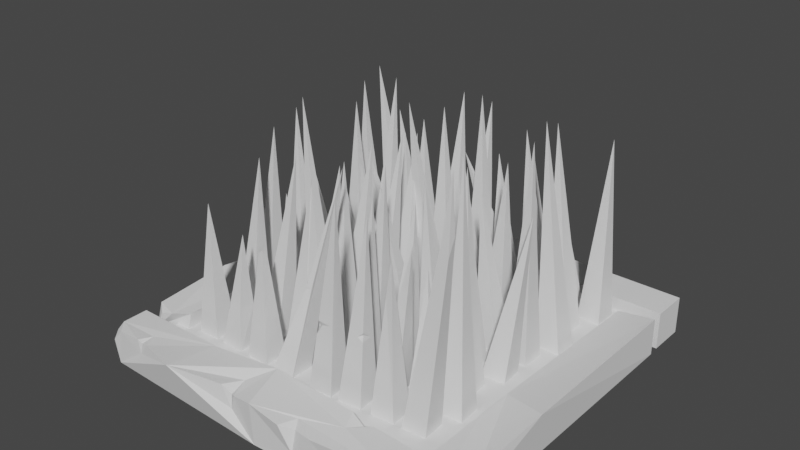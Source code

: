 # Source: BOLCE.blend  (saved by Blender 2.80.75; exported with 4.5.12 LTS)
import bpy
from mathutils import Matrix  # noqa: F401  (used for matrix-valued properties, if any)

bpy.ops.wm.read_factory_settings(use_empty=True)
scene = bpy.context.scene
scene.name = 'Scene'

# ---- collections
col_collection = bpy.data.collections.new('Collection'); scene.collection.children.link(col_collection)
col_collection_2 = bpy.data.collections.new('Collection 2'); scene.collection.children.link(col_collection_2)

# ---- world
world_world = bpy.data.worlds.new('World'); scene.world = world_world
world_world.use_nodes = True; world_world.node_tree.nodes.clear()
_N = world_world.node_tree.nodes; _L = world_world.node_tree.links
n0 = _N.new('ShaderNodeOutputWorld'); n0.name = 'World Output'; n0.location = (300, 300)
n1 = _N.new('ShaderNodeBackground'); n1.name = 'Background'; n1.location = (10, 300)
n1.inputs[0].default_value = (0.05088, 0.05088, 0.05088, 1.0)
_L.new(n1.outputs[0], n0.inputs[0])
n0.is_active_output = True
world_world.color = (0.05088, 0.05088, 0.05088)
world_world.use_sun_shadow = False
world_world.sun_shadow_jitter_overblur = 0.0

# ---- meshes
me_cube_001 = bpy.data.meshes.new('Cube.001')
me_cube_001.from_pydata([(-1.196, -1.0, -1.0), (-1.955, -1.164, 16.1), (-1.196, 1.0, -1.0), (0.8041, -1.0, -1.0), (0.8041, 1.0, -1.0), (-3.804, -1.0, -1.0), (-3.057, -0.2409, 13.08), (-3.804, 1.0, -1.0), (-1.804, -1.0, -1.0), (-1.804, 1.0, -1.0), (-2.301, -3.805, -1.0), (-1.913, -0.2001, 13.35), (-2.301, -1.805, -1.0), (-0.3011, -3.805, -1.0), (-0.3011, -1.805, -1.0), (-4.909, -3.805, -1.0), (-4.908, -3.421, 11.11), (-4.909, -1.805, -1.0), (-2.909, -3.805, -1.0), (-2.909, -1.805, -1.0), (-6.649, -1.0, -1.0), (-5.172, 1.197, 16.65), (-6.649, 1.0, -1.0), (-4.649, -1.0, -1.0), (-4.649, 1.0, -1.0), (-9.256, -1.0, -1.0), (-7.654, -0.7375, 14.68), (-9.256, 1.0, -1.0), (-7.256, -1.0, -1.0), (-7.256, 1.0, -1.0), (-7.754, -3.805, -1.0), (-6.342, -3.782, 9.519), (-7.754, -1.805, -1.0), (-5.754, -3.805, -1.0), (-5.754, -1.805, -1.0), (-10.36, -3.805, -1.0), (-10.21, -3.71, 10.94), (-10.36, -1.805, -1.0), (-8.362, -3.805, -1.0), (-8.362, -1.805, -1.0), (-1.196, 4.632, -1.0), (-0.7549, 7.969, 13.81), (-1.196, 6.632, -1.0), (0.8041, 4.632, -1.0), (0.8041, 6.632, -1.0), (-3.804, 4.632, -1.0), (-2.844, 6.991, 14.42), (-3.804, 6.632, -1.0), (-1.804, 4.632, -1.0), (-1.804, 6.632, -1.0), (-2.301, 1.827, -1.0), (-2.073, 3.353, 14.4), (-2.301, 3.827, -1.0), (-0.3011, 1.827, -1.0), (-0.3011, 3.827, -1.0), (-4.909, 1.827, -1.0), (-7.105, 3.929, 12.76), (-4.909, 3.827, -1.0), (-2.909, 1.827, -1.0), (-2.909, 3.827, -1.0), (-6.649, 4.632, -1.0), (-6.009, 5.745, 11.62), (-6.649, 6.632, -1.0), (-4.649, 4.632, -1.0), (-4.649, 6.632, -1.0), (-9.256, 4.632, -1.0), (-11.57, 6.582, 14.83), (-9.256, 6.632, -1.0), (-7.256, 4.632, -1.0), (-7.256, 6.632, -1.0), (-7.754, 1.827, -1.0), (-8.331, 1.337, 9.606), (-7.754, 3.827, -1.0), (-5.754, 1.827, -1.0), (-5.754, 3.827, -1.0), (-10.36, 1.827, -1.0), (-9.106, 1.883, 15.36), (-10.36, 3.827, -1.0), (-8.362, 1.827, -1.0), (-8.362, 3.827, -1.0), (3.124, 4.22, -1.0), (1.943, 2.782, 16.48), (3.101, 2.22, -1.0), (1.124, 4.242, -1.0), (1.101, 2.242, -1.0), (5.731, 4.19, -1.0), (3.248, 3.428, 11.87), (5.709, 2.191, -1.0), (3.731, 4.213, -1.0), (3.709, 2.213, -1.0), (4.26, 7.012, -1.0), (0.4492, 2.848, 11.4), (4.238, 5.012, -1.0), (2.26, 7.034, -1.0), (2.238, 5.034, -1.0), (6.868, 6.983, -1.0), (4.465, 6.623, 10.63), (6.845, 4.983, -1.0), (4.868, 7.005, -1.0), (4.845, 5.005, -1.0), (8.576, 4.159, -1.0), (5.995, 2.894, 14.71), (8.554, 2.159, -1.0), (6.576, 4.181, -1.0), (6.554, 2.181, -1.0), (11.18, 4.13, -1.0), (8.157, 3.652, 15.57), (11.16, 2.13, -1.0), (9.184, 4.152, -1.0), (9.161, 2.152, -1.0), (9.713, 6.951, -1.0), (6.546, 6.982, 9.519), (9.69, 4.951, -1.0), (7.713, 6.974, -1.0), (7.69, 4.974, -1.0), (12.32, 6.922, -1.0), (11.89, 5.41, 14.69), (12.3, 4.922, -1.0), (10.32, 6.944, -1.0), (10.3, 4.945, -1.0), (3.061, -1.412, -1.0), (2.779, -5.208, 12.6), (3.038, -3.412, -1.0), (1.061, -1.39, -1.0), (1.039, -3.39, -1.0), (5.668, -1.441, -1.0), (4.359, -3.191, 12.95), (5.646, -3.441, -1.0), (3.668, -1.419, -1.0), (3.646, -3.419, -1.0), (4.197, 1.38, -1.0), (2.541, -0.3081, 12.84), (4.175, -0.6197, -1.0), (2.197, 1.402, -1.0), (2.175, -0.5974, -1.0), (6.805, 1.351, -1.0), (6.909, -0.7776, 13.54), (6.782, -0.6488, -1.0), (4.805, 1.373, -1.0), (4.783, -0.6265, -1.0), (8.513, -1.473, -1.0), (5.979, -2.595, 11.72), (8.491, -3.473, -1.0), (6.513, -1.451, -1.0), (6.491, -3.451, -1.0), (11.12, -1.502, -1.0), (11.03, -3.941, 17.3), (11.1, -3.502, -1.0), (9.121, -1.48, -1.0), (9.099, -3.48, -1.0), (9.65, 1.319, -1.0), (7.675, 1.452, 10.37), (9.627, -0.6805, -1.0), (7.65, 1.342, -1.0), (7.628, -0.6582, -1.0), (12.26, 1.29, -1.0), (8.885, 0.9071, 16.74), (12.23, -0.7096, -1.0), (10.26, 1.313, -1.0), (10.24, -0.6873, -1.0), (-1.91, -12.77, -1.0), (-3.017, -11.3, 19.22), (-1.888, -10.77, -1.0), (0.08968, -12.79, -1.0), (0.112, -10.8, -1.0), (-4.518, -12.74, -1.0), (-2.05, -11.77, 13.51), (-4.495, -10.74, -1.0), (-2.518, -12.77, -1.0), (-2.496, -10.77, -1.0), (-3.047, -15.57, -1.0), (0.4311, -11.18, 14.88), (-3.024, -13.57, -1.0), (-1.047, -15.59, -1.0), (-1.024, -13.59, -1.0), (-5.654, -15.54, -1.0), (-7.423, -15.5, 2.609), (-5.632, -13.54, -1.0), (-3.654, -15.56, -1.0), (-3.632, -13.56, -1.0), (-7.363, -12.71, -1.0), (-3.84, -11.36, 14.74), (-7.34, -10.71, -1.0), (-5.363, -12.73, -1.0), (-5.341, -10.73, -1.0), (-9.97, -12.68, -1.0), (-6.308, -12.59, 14.23), (-9.948, -10.68, -1.0), (-7.97, -12.71, -1.0), (-7.948, -10.71, -1.0), (-8.499, -15.5, -1.0), (-5.363, -15.48, 9.519), (-8.477, -13.5, -1.0), (-6.499, -15.53, -1.0), (-6.477, -13.53, -1.0), (-11.11, -15.48, -1.0), (-8.944, -15.39, 10.83), (-11.08, -13.48, -1.0), (-9.107, -15.5, -1.0), (-9.085, -13.5, -1.0), (-1.847, -7.141, -1.0), (-0.6571, -3.465, 14.86), (-1.825, -5.141, -1.0), (0.1525, -7.163, -1.0), (0.1748, -5.163, -1.0), (-4.455, -7.112, -1.0), (-2.153, -5.181, 14.15), (-4.433, -5.112, -1.0), (-2.455, -7.134, -1.0), (-2.433, -5.134, -1.0), (-2.984, -9.933, -1.0), (-1.857, -8.569, 13.81), (-2.962, -7.933, -1.0), (-0.984, -9.956, -1.0), (-0.9617, -7.956, -1.0), (-5.591, -9.904, -1.0), (-6.16, -7.696, 12.92), (-5.569, -7.904, -1.0), (-3.591, -9.927, -1.0), (-3.569, -7.927, -1.0), (-7.3, -7.08, -1.0), (-4.797, -5.903, 11.72), (-7.278, -5.08, -1.0), (-5.3, -7.102, -1.0), (-5.278, -5.102, -1.0), (-9.907, -7.051, -1.0), (-10.05, -5.017, 14.86), (-9.885, -5.051, -1.0), (-7.908, -7.073, -1.0), (-7.885, -5.073, -1.0), (-8.436, -9.873, -1.0), (-6.492, -9.95, 10.37), (-8.414, -7.873, -1.0), (-6.437, -9.895, -1.0), (-6.414, -7.895, -1.0), (-11.04, -9.843, -1.0), (-7.64, -9.743, 15.37), (-11.02, -7.844, -1.0), (-9.044, -9.866, -1.0), (-9.022, -7.866, -1.0), (2.122, -7.832, -1.0), (3.035, -9.736, 15.35), (2.274, -9.826, -1.0), (0.1281, -7.984, -1.0), (0.2802, -9.978, -1.0), (4.722, -7.633, -1.0), (4.397, -8.167, 12.53), (4.875, -9.627, -1.0), (2.728, -7.785, -1.0), (2.88, -9.78, -1.0), (3.011, -4.951, -1.0), (1.562, -8.589, 12.95), (3.163, -6.945, -1.0), (1.017, -5.103, -1.0), (1.169, -7.097, -1.0), (5.611, -4.752, -1.0), (6.372, -4.951, 10.99), (5.763, -6.747, -1.0), (3.617, -4.904, -1.0), (3.769, -6.899, -1.0), (7.559, -7.417, -1.0), (5.767, -8.885, 14.71), (7.711, -9.411, -1.0), (5.565, -7.569, -1.0), (5.717, -9.563, -1.0), (10.16, -7.219, -1.0), (8.34, -7.66, 15.98), (10.31, -9.213, -1.0), (8.165, -7.371, -1.0), (8.317, -9.365, -1.0), (8.448, -4.536, -1.0), (7.092, -4.974, 8.891), (8.6, -6.53, -1.0), (6.454, -4.688, -1.0), (6.606, -6.682, -1.0), (11.05, -4.338, -1.0), (12.02, -5.055, 12.53), (11.2, -6.332, -1.0), (9.054, -4.49, -1.0), (9.206, -6.484, -1.0), (2.551, -13.45, -1.0), (3.91, -15.64, 15.51), (2.703, -15.44, -1.0), (0.5564, -13.6, -1.0), (0.7085, -15.59, -1.0), (5.151, -13.25, -1.0), (5.53, -14.48, 14.2), (5.303, -15.24, -1.0), (3.157, -13.4, -1.0), (3.309, -15.4, -1.0), (3.439, -10.57, -1.0), (3.529, -11.65, 13.81), (3.591, -12.56, -1.0), (1.445, -10.72, -1.0), (1.597, -12.71, -1.0), (6.039, -10.37, -1.0), (8.074, -13.01, 12.18), (6.192, -12.36, -1.0), (4.045, -10.52, -1.0), (4.197, -12.51, -1.0), (7.988, -13.03, -1.0), (8.14, -15.03, -1.0), (5.993, -13.18, -1.0), (6.146, -15.18, -1.0), (10.59, -12.83, -1.0), (12.17, -14.32, 19.25), (10.74, -14.83, -1.0), (8.594, -12.99, -1.0), (8.746, -14.98, -1.0), (8.876, -10.15, -1.0), (7.499, -10.65, 9.314), (9.029, -12.15, -1.0), (6.882, -10.3, -1.0), (7.034, -12.3, -1.0), (11.48, -9.954, -1.0), (9.79, -10.05, 17.8), (11.63, -11.95, -1.0), (9.482, -10.11, -1.0), (9.634, -12.1, -1.0), (1.717, -15.61, 4.202), (2.128, -15.44, 4.993), (1.947, -15.61, 5.385), (2.954, -15.53, 5.262), (1.879, -15.0, 5.274), (1.812, -15.25, 4.834), (5.388, -14.96, 4.671), (5.299, -14.79, 5.157), (5.399, -14.92, 5.409), (4.926, -14.98, 4.966), (5.319, -14.04, 4.709), (-1.539, -13.4, 5.317), (-1.435, -13.28, 5.611), (-1.42, -13.25, 5.864), (-1.531, -12.94, 5.333), (-0.9263, -13.31, 5.681), (-4.027, -15.3, 8.364), (-3.602, -14.93, 8.651), (-4.019, -14.89, 8.385), (-3.606, -15.3, 8.758), (-7.301, -15.5, 2.671), (-7.22, -15.49, 3.289), (-6.121, -14.15, 2.359), (-6.055, -14.27, 2.987), (-7.413, -14.18, 2.595), (-7.255, -14.28, 3.128), (-8.82, -12.66, 3.784), (-6.22, -15.46, 3.116), (-8.886, -11.94, 3.476), (6.456, -14.0, 7.021), (6.925, -14.03, 9.079), (7.443, -14.37, 11.78), (7.075, -14.48, 8.753), (11.55, -14.48, 14.45), (12.08, -14.47, 13.24), (11.75, -14.03, 14.81), (12.17, -13.98, 14.63), (12.08, -14.47, 13.31)], [], [(3, 4, 1), (1, 0, 3), (2, 4, 3, 0), (2, 1, 4), (0, 1, 2), (8, 9, 6), (6, 5, 8), (7, 9, 8, 5), (7, 6, 9), (5, 6, 7), (13, 14, 11), (11, 10, 13), (12, 14, 13, 10), (12, 11, 14), (10, 11, 12), (18, 19, 16), (16, 15, 18), (17, 19, 18, 15), (17, 16, 19), (15, 16, 17), (23, 24, 21), (21, 20, 23), (22, 24, 23, 20), (22, 21, 24), (20, 21, 22), (28, 29, 26), (26, 25, 28), (27, 29, 28, 25), (27, 26, 29), (25, 26, 27), (33, 34, 31), (31, 30, 33), (32, 34, 33, 30), (32, 31, 34), (30, 31, 32), (38, 39, 36), (36, 35, 38), (37, 39, 38, 35), (37, 36, 39), (35, 36, 37), (43, 44, 41), (41, 40, 43), (42, 44, 43, 40), (42, 41, 44), (40, 41, 42), (48, 49, 46), (46, 45, 48), (47, 49, 48, 45), (47, 46, 49), (45, 46, 47), (53, 54, 51), (51, 50, 53), (52, 54, 53, 50), (52, 51, 54), (50, 51, 52), (58, 59, 56), (56, 55, 58), (57, 59, 58, 55), (57, 56, 59), (55, 56, 57), (63, 64, 61), (61, 60, 63), (62, 64, 63, 60), (62, 61, 64), (60, 61, 62), (68, 69, 66), (66, 65, 68), (67, 69, 68, 65), (67, 66, 69), (65, 66, 67), (73, 74, 71), (71, 70, 73), (72, 74, 73, 70), (72, 71, 74), (70, 71, 72), (78, 79, 76), (76, 75, 78), (77, 79, 78, 75), (77, 76, 79), (75, 76, 77), (83, 84, 81), (81, 80, 83), (82, 84, 83, 80), (82, 81, 84), (80, 81, 82), (88, 89, 86), (86, 85, 88), (87, 89, 88, 85), (87, 86, 89), (85, 86, 87), (93, 94, 91), (91, 90, 93), (92, 94, 93, 90), (92, 91, 94), (90, 91, 92), (98, 99, 96), (96, 95, 98), (97, 99, 98, 95), (97, 96, 99), (95, 96, 97), (103, 104, 101), (101, 100, 103), (102, 104, 103, 100), (102, 101, 104), (100, 101, 102), (108, 109, 106), (106, 105, 108), (107, 109, 108, 105), (107, 106, 109), (105, 106, 107), (113, 114, 111), (111, 110, 113), (112, 114, 113, 110), (112, 111, 114), (110, 111, 112), (118, 119, 116), (116, 115, 118), (117, 119, 118, 115), (117, 116, 119), (115, 116, 117), (123, 124, 121), (121, 120, 123), (122, 124, 123, 120), (122, 121, 124), (120, 121, 122), (128, 129, 126), (126, 125, 128), (127, 129, 128, 125), (127, 126, 129), (125, 126, 127), (133, 134, 131), (131, 130, 133), (132, 134, 133, 130), (132, 131, 134), (130, 131, 132), (138, 139, 136), (136, 135, 138), (137, 139, 138, 135), (137, 136, 139), (135, 136, 137), (143, 144, 141), (141, 140, 143), (142, 144, 143, 140), (142, 141, 144), (140, 141, 142), (148, 149, 146), (146, 145, 148), (147, 149, 148, 145), (147, 146, 149), (145, 146, 147), (153, 154, 151), (151, 150, 153), (152, 154, 153, 150), (152, 151, 154), (150, 151, 152), (158, 159, 156), (156, 155, 158), (157, 159, 158, 155), (157, 156, 159), (155, 156, 157), (163, 164, 161), (161, 160, 163), (162, 164, 163, 160), (162, 161, 164), (160, 161, 162), (168, 169, 166), (166, 165, 168), (167, 169, 168, 165), (167, 166, 169), (165, 166, 167), (173, 174, 171), (171, 332, 334, 330, 170, 173), (172, 174, 173, 170), (172, 171, 174), (170, 330, 333, 332, 171, 172), (178, 179, 336, 338), (336, 337, 335, 338), (177, 179, 178, 175), (177, 337, 336, 179), (175, 335, 337, 177), (183, 184, 181), (181, 180, 183), (182, 184, 183, 180), (182, 181, 184), (180, 181, 182), (188, 189, 186), (186, 345, 185, 188), (187, 189, 188, 185), (187, 186, 189), (185, 345, 347, 187), (191, 340, 346), (192, 194, 193, 190), (192, 343, 341, 194), (190, 176, 339, 343, 192), (198, 199, 196), (196, 195, 198), (197, 199, 198, 195), (197, 196, 199), (195, 196, 197), (203, 204, 201), (201, 200, 203), (202, 204, 203, 200), (202, 201, 204), (200, 201, 202), (208, 209, 206), (206, 205, 208), (207, 209, 208, 205), (207, 206, 209), (205, 206, 207), (213, 214, 211), (211, 210, 213), (212, 214, 213, 210), (212, 211, 214), (210, 211, 212), (218, 219, 216), (216, 215, 218), (217, 219, 218, 215), (217, 216, 219), (215, 216, 217), (223, 224, 221), (221, 220, 223), (222, 224, 223, 220), (222, 221, 224), (220, 221, 222), (228, 229, 226), (226, 225, 228), (227, 229, 228, 225), (227, 226, 229), (225, 226, 227), (233, 234, 231), (231, 230, 233), (232, 234, 233, 230), (232, 231, 234), (230, 231, 232), (238, 239, 236), (236, 235, 238), (237, 239, 238, 235), (237, 236, 239), (235, 236, 237), (243, 244, 241), (241, 240, 243), (242, 244, 243, 240), (242, 241, 244), (240, 241, 242), (248, 249, 246), (246, 245, 248), (247, 249, 248, 245), (247, 246, 249), (245, 246, 247), (253, 254, 251), (251, 250, 253), (252, 254, 253, 250), (252, 251, 254), (250, 251, 252), (258, 259, 256), (256, 255, 258), (257, 259, 258, 255), (257, 256, 259), (255, 256, 257), (263, 264, 261), (261, 260, 263), (262, 264, 263, 260), (262, 261, 264), (260, 261, 262), (268, 269, 266), (266, 265, 268), (267, 269, 268, 265), (267, 266, 269), (265, 266, 267), (273, 274, 271), (271, 270, 273), (272, 274, 273, 270), (272, 271, 274), (270, 271, 272), (278, 279, 276), (276, 275, 278), (277, 279, 278, 275), (277, 276, 279), (275, 276, 277), (283, 284, 319, 324, 323, 321, 281), (281, 280, 283), (282, 284, 283, 280), (282, 281, 321, 322, 319, 284), (280, 281, 282), (288, 289, 286), (286, 285, 288), (287, 289, 288, 285), (287, 325, 328, 327, 286, 289), (285, 286, 327, 329, 325, 287), (293, 294, 291), (291, 290, 293), (292, 294, 293, 290), (292, 291, 294), (290, 291, 292), (298, 299, 296), (296, 295, 298), (297, 299, 298, 295), (297, 296, 299), (295, 296, 297), (302, 303, 351, 348), (349, 351, 350), (301, 303, 302, 300), (301, 350, 351, 303), (300, 349, 350, 301), (307, 308, 352, 354), (305, 355, 354), (306, 308, 307, 304), (306, 353, 352, 308), (304, 355, 356, 353, 306), (312, 313, 310), (310, 309, 312), (311, 313, 312, 309), (311, 310, 313), (309, 310, 311), (317, 318, 315), (315, 314, 317), (316, 318, 317, 314), (316, 315, 318), (314, 315, 316), (319, 322, 320), (320, 322, 321), (321, 323, 324, 320), (320, 324, 319), (327, 328, 326), (326, 328, 325), (325, 329, 326), (326, 329, 327), (332, 333, 331), (331, 333, 330), (330, 334, 331), (331, 334, 332), (342, 344, 191), (187, 347, 345, 186), (338, 335, 175, 178), (341, 343, 344, 342), (346, 342, 191), (343, 339, 340, 344), (344, 340, 191), (176, 190, 193, 346, 340, 339), (193, 194, 342, 346), (348, 349, 300, 302), (351, 349, 348), (354, 352, 305), (352, 353, 356, 305), (356, 355, 305), (354, 355, 304, 307)])
_uv = me_cube_001.uv_layers.new(name='UVMap')
_uv.uv.foreach_set('vector', [0.375, 0.75, 0.375, 0.5, 0.625, 0.0, 0.625, 0.0, 0.125, 0.75, 0.375, 0.75, 0.125, 0.5, 0.375, 0.5, 0.375, 0.75, 0.125, 0.75, 0.125, 0.5, 0.625, 0.0, 0.375, 0.5, 0.125, 0.75, 0.625, 0.0, 0.125, 0.5, 0.375, 0.75, 0.375, 0.5, 0.625, 0.0, 0.625, 0.0, 0.125, 0.75, 0.375, 0.75, 0.125, 0.5, 0.375, 0.5, 0.375, 0.75, 0.125, 0.75, 0.125, 0.5, 0.625, 0.0, 0.375, 0.5, 0.125, 0.75, 0.625, 0.0, 0.125, 0.5, 0.375, 0.75, 0.375, 0.5, 0.625, 0.0, 0.625, 0.0, 0.125, 0.75, 0.375, 0.75, 0.125, 0.5, 0.375, 0.5, 0.375, 0.75, 0.125, 0.75, 0.125, 0.5, 0.625, 0.0, 0.375, 0.5, 0.125, 0.75, 0.625, 0.0, 0.125, 0.5, 0.375, 0.75, 0.375, 0.5, 0.625, 0.0, 0.625, 0.0, 0.125, 0.75, 0.375, 0.75, 0.125, 0.5, 0.375, 0.5, 0.375, 0.75, 0.125, 0.75, 0.125, 0.5, 0.625, 0.0, 0.375, 0.5, 0.125, 0.75, 0.625, 0.0, 0.125, 0.5, 0.375, 0.75, 0.375, 0.5, 0.625, 0.0, 0.625, 0.0, 0.125, 0.75, 0.375, 0.75, 0.125, 0.5, 0.375, 0.5, 0.375, 0.75, 0.125, 0.75, 0.125, 0.5, 0.625, 0.0, 0.375, 0.5, 0.125, 0.75, 0.625, 0.0, 0.125, 0.5, 0.375, 0.75, 0.375, 0.5, 0.625, 0.0, 0.625, 0.0, 0.125, 0.75, 0.375, 0.75, 0.125, 0.5, 0.375, 0.5, 0.375, 0.75, 0.125, 0.75, 0.125, 0.5, 0.625, 0.0, 0.375, 0.5, 0.125, 0.75, 0.625, 0.0, 0.125, 0.5, 0.375, 0.75, 0.375, 0.5, 0.625, 0.0, 0.625, 0.0, 0.125, 0.75, 0.375, 0.75, 0.125, 0.5, 0.375, 0.5, 0.375, 0.75, 0.125, 0.75, 0.125, 0.5, 0.625, 0.0, 0.375, 0.5, 0.125, 0.75, 0.625, 0.0, 0.125, 0.5, 0.375, 0.75, 0.375, 0.5, 0.625, 0.0, 0.625, 0.0, 0.125, 0.75, 0.375, 0.75, 0.125, 0.5, 0.375, 0.5, 0.375, 0.75, 0.125, 0.75, 0.125, 0.5, 0.625, 0.0, 0.375, 0.5, 0.125, 0.75, 0.625, 0.0, 0.125, 0.5, 0.375, 0.75, 0.375, 0.5, 0.625, 0.0, 0.625, 0.0, 0.125, 0.75, 0.375, 0.75, 0.125, 0.5, 0.375, 0.5, 0.375, 0.75, 0.125, 0.75, 0.125, 0.5, 0.625, 0.0, 0.375, 0.5, 0.125, 0.75, 0.625, 0.0, 0.125, 0.5, 0.375, 0.75, 0.375, 0.5, 0.625, 0.0, 0.625, 0.0, 0.125, 0.75, 0.375, 0.75, 0.125, 0.5, 0.375, 0.5, 0.375, 0.75, 0.125, 0.75, 0.125, 0.5, 0.625, 0.0, 0.375, 0.5, 0.125, 0.75, 0.625, 0.0, 0.125, 0.5, 0.375, 0.75, 0.375, 0.5, 0.625, 0.0, 0.625, 0.0, 0.125, 0.75, 0.375, 0.75, 0.125, 0.5, 0.375, 0.5, 0.375, 0.75, 0.125, 0.75, 0.125, 0.5, 0.625, 0.0, 0.375, 0.5, 0.125, 0.75, 0.625, 0.0, 0.125, 0.5, 0.375, 0.75, 0.375, 0.5, 0.625, 0.0, 0.625, 0.0, 0.125, 0.75, 0.375, 0.75, 0.125, 0.5, 0.375, 0.5, 0.375, 0.75, 0.125, 0.75, 0.125, 0.5, 0.625, 0.0, 0.375, 0.5, 0.125, 0.75, 0.625, 0.0, 0.125, 0.5, 0.375, 0.75, 0.375, 0.5, 0.625, 0.0, 0.625, 0.0, 0.125, 0.75, 0.375, 0.75, 0.125, 0.5, 0.375, 0.5, 0.375, 0.75, 0.125, 0.75, 0.125, 0.5, 0.625, 0.0, 0.375, 0.5, 0.125, 0.75, 0.625, 0.0, 0.125, 0.5, 0.375, 0.75, 0.375, 0.5, 0.625, 0.0, 0.625, 0.0, 0.125, 0.75, 0.375, 0.75, 0.125, 0.5, 0.375, 0.5, 0.375, 0.75, 0.125, 0.75, 0.125, 0.5, 0.625, 0.0, 0.375, 0.5, 0.125, 0.75, 0.625, 0.0, 0.125, 0.5, 0.375, 0.75, 0.375, 0.5, 0.625, 0.0, 0.625, 0.0, 0.125, 0.75, 0.375, 0.75, 0.125, 0.5, 0.375, 0.5, 0.375, 0.75, 0.125, 0.75, 0.125, 0.5, 0.625, 0.0, 0.375, 0.5, 0.125, 0.75, 0.625, 0.0, 0.125, 0.5, 0.375, 0.75, 0.375, 0.5, 0.625, 0.0, 0.625, 0.0, 0.125, 0.75, 0.375, 0.75, 0.125, 0.5, 0.375, 0.5, 0.375, 0.75, 0.125, 0.75, 0.125, 0.5, 0.625, 0.0, 0.375, 0.5, 0.125, 0.75, 0.625, 0.0, 0.125, 0.5, 0.375, 0.75, 0.375, 0.5, 0.625, 0.0, 0.625, 0.0, 0.125, 0.75, 0.375, 0.75, 0.125, 0.5, 0.375, 0.5, 0.375, 0.75, 0.125, 0.75, 0.125, 0.5, 0.625, 0.0, 0.375, 0.5, 0.125, 0.75, 0.625, 0.0, 0.125, 0.5, 0.375, 0.75, 0.375, 0.5, 0.625, 0.0, 0.625, 0.0, 0.125, 0.75, 0.375, 0.75, 0.125, 0.5, 0.375, 0.5, 0.375, 0.75, 0.125, 0.75, 0.125, 0.5, 0.625, 0.0, 0.375, 0.5, 0.125, 0.75, 0.625, 0.0, 0.125, 0.5, 0.375, 0.75, 0.375, 0.5, 0.625, 0.0, 0.625, 0.0, 0.125, 0.75, 0.375, 0.75, 0.125, 0.5, 0.375, 0.5, 0.375, 0.75, 0.125, 0.75, 0.125, 0.5, 0.625, 0.0, 0.375, 0.5, 0.125, 0.75, 0.625, 0.0, 0.125, 0.5, 0.375, 0.75, 0.375, 0.5, 0.625, 0.0, 0.625, 0.0, 0.125, 0.75, 0.375, 0.75, 0.125, 0.5, 0.375, 0.5, 0.375, 0.75, 0.125, 0.75, 0.125, 0.5, 0.625, 0.0, 0.375, 0.5, 0.125, 0.75, 0.625, 0.0, 0.125, 0.5, 0.375, 0.75, 0.375, 0.5, 0.625, 0.0, 0.625, 0.0, 0.125, 0.75, 0.375, 0.75, 0.125, 0.5, 0.375, 0.5, 0.375, 0.75, 0.125, 0.75, 0.125, 0.5, 0.625, 0.0, 0.375, 0.5, 0.125, 0.75, 0.625, 0.0, 0.125, 0.5, 0.375, 0.75, 0.375, 0.5, 0.625, 0.0, 0.625, 0.0, 0.125, 0.75, 0.375, 0.75, 0.125, 0.5, 0.375, 0.5, 0.375, 0.75, 0.125, 0.75, 0.125, 0.5, 0.625, 0.0, 0.375, 0.5, 0.125, 0.75, 0.625, 0.0, 0.125, 0.5, 0.375, 0.75, 0.375, 0.5, 0.625, 0.0, 0.625, 0.0, 0.125, 0.75, 0.375, 0.75, 0.125, 0.5, 0.375, 0.5, 0.375, 0.75, 0.125, 0.75, 0.125, 0.5, 0.625, 0.0, 0.375, 0.5, 0.125, 0.75, 0.625, 0.0, 0.125, 0.5, 0.375, 0.75, 0.375, 0.5, 0.625, 0.0, 0.625, 0.0, 0.125, 0.75, 0.375, 0.75, 0.125, 0.5, 0.375, 0.5, 0.375, 0.75, 0.125, 0.75, 0.125, 0.5, 0.625, 0.0, 0.375, 0.5, 0.125, 0.75, 0.625, 0.0, 0.125, 0.5, 0.375, 0.75, 0.375, 0.5, 0.625, 0.0, 0.625, 0.0, 0.125, 0.75, 0.375, 0.75, 0.125, 0.5, 0.375, 0.5, 0.375, 0.75, 0.125, 0.75, 0.125, 0.5, 0.625, 0.0, 0.375, 0.5, 0.125, 0.75, 0.625, 0.0, 0.125, 0.5, 0.375, 0.75, 0.375, 0.5, 0.625, 0.0, 0.625, 0.0, 0.125, 0.75, 0.375, 0.75, 0.125, 0.5, 0.375, 0.5, 0.375, 0.75, 0.125, 0.75, 0.125, 0.5, 0.625, 0.0, 0.375, 0.5, 0.125, 0.75, 0.625, 0.0, 0.125, 0.5, 0.375, 0.75, 0.375, 0.5, 0.625, 0.0, 0.625, 0.0, 0.125, 0.75, 0.375, 0.75, 0.125, 0.5, 0.375, 0.5, 0.375, 0.75, 0.125, 0.75, 0.125, 0.5, 0.625, 0.0, 0.375, 0.5, 0.125, 0.75, 0.625, 0.0, 0.125, 0.5, 0.375, 0.75, 0.375, 0.5, 0.625, 0.0, 0.625, 0.0, 0.125, 0.75, 0.375, 0.75, 0.125, 0.5, 0.375, 0.5, 0.375, 0.75, 0.125, 0.75, 0.125, 0.5, 0.625, 0.0, 0.375, 0.5, 0.125, 0.75, 0.625, 0.0, 0.125, 0.5, 0.375, 0.75, 0.375, 0.5, 0.625, 0.0, 0.625, 0.0, 0.125, 0.75, 0.375, 0.75, 0.125, 0.5, 0.375, 0.5, 0.375, 0.75, 0.125, 0.75, 0.125, 0.5, 0.625, 0.0, 0.375, 0.5, 0.125, 0.75, 0.625, 0.0, 0.125, 0.5, 0.375, 0.75, 0.375, 0.5, 0.625, 0.0, 0.625, 0.0, 0.125, 0.75, 0.375, 0.75, 0.125, 0.5, 0.375, 0.5, 0.375, 0.75, 0.125, 0.75, 0.125, 0.5, 0.625, 0.0, 0.375, 0.5, 0.125, 0.75, 0.625, 0.0, 0.125, 0.5, 0.375, 0.75, 0.375, 0.5, 0.625, 0.0, 0.625, 0.0, 0.125, 0.75, 0.375, 0.75, 0.125, 0.5, 0.375, 0.5, 0.375, 0.75, 0.125, 0.75, 0.125, 0.5, 0.625, 0.0, 0.375, 0.5, 0.125, 0.75, 0.625, 0.0, 0.125, 0.5, 0.375, 0.75, 0.375, 0.5, 0.625, 0.0, 0.625, 0.0, 0.125, 0.75, 0.375, 0.75, 0.125, 0.5, 0.375, 0.5, 0.375, 0.75, 0.125, 0.75, 0.125, 0.5, 0.625, 0.0, 0.375, 0.5, 0.125, 0.75, 0.625, 0.0, 0.125, 0.5, 0.375, 0.75, 0.375, 0.5, 0.625, 0.0, 0.625, 0.0, 0.125, 0.75, 0.375, 0.75, 0.125, 0.5, 0.375, 0.5, 0.375, 0.75, 0.125, 0.75, 0.125, 0.5, 0.625, 0.0, 0.375, 0.5, 0.125, 0.75, 0.625, 0.0, 0.125, 0.5, 0.375, 0.75, 0.375, 0.5, 0.625, 0.0, 0.625, 0.0, 0.125, 0.75, 0.375, 0.75, 0.125, 0.5, 0.375, 0.5, 0.375, 0.75, 0.125, 0.75, 0.125, 0.5, 0.625, 0.0, 0.375, 0.5, 0.125, 0.75, 0.625, 0.0, 0.125, 0.5, 0.375, 0.75, 0.375, 0.5, 0.625, 0.0, 0.625, 0.0, 0.2484, 0.5649, 0.3708, 0.5822, 0.2138, 0.6167, 0.125, 0.75, 0.375, 0.75, 0.125, 0.5, 0.375, 0.5, 0.375, 0.75, 0.125, 0.75, 0.125, 0.5, 0.625, 0.0, 0.375, 0.5, 0.125, 0.75, 0.2138, 0.6167, 0.2149, 0.5001, 0.2484, 0.5649, 0.625, 0.0, 0.125, 0.5, 0.375, 0.75, 0.375, 0.5, 0.5787, 0.09264, 0.5809, 0.1322, 0.5787, 0.09264, 0.5211, 0.1039, 0.5202, 0.1571, 0.5809, 0.1322, 0.125, 0.5, 0.375, 0.5, 0.375, 0.75, 0.125, 0.75, 0.125, 0.5, 0.5211, 0.1039, 0.5787, 0.09264, 0.375, 0.5, 0.125, 0.75, 0.5202, 0.1571, 0.5211, 0.1039, 0.125, 0.5, 0.375, 0.75, 0.375, 0.5, 0.625, 0.0, 0.625, 0.0, 0.125, 0.75, 0.375, 0.75, 0.125, 0.5, 0.375, 0.5, 0.375, 0.75, 0.125, 0.75, 0.125, 0.5, 0.625, 0.0, 0.375, 0.5, 0.125, 0.75, 0.625, 0.0, 0.125, 0.5, 0.375, 0.75, 0.375, 0.5, 0.625, 0.0, 0.625, 0.0, 0.2821, 0.5144, 0.125, 0.75, 0.375, 0.75, 0.125, 0.5, 0.375, 0.5, 0.375, 0.75, 0.125, 0.75, 0.125, 0.5, 0.625, 0.0, 0.375, 0.5, 0.125, 0.75, 0.2821, 0.5144, 0.272, 0.4401, 0.125, 0.5, 0.625, 0.0, 0.3289, 0.4442, 0.477, 0.4439, 0.125, 0.5, 0.375, 0.5, 0.375, 0.75, 0.125, 0.75, 0.125, 0.5, 0.2959, 0.3291, 0.4548, 0.3403, 0.375, 0.5, 0.125, 0.75, 0.2965, 0.4927, 0.2995, 0.4882, 0.2959, 0.3291, 0.125, 0.5, 0.375, 0.75, 0.375, 0.5, 0.625, 0.0, 0.625, 0.0, 0.125, 0.75, 0.375, 0.75, 0.125, 0.5, 0.375, 0.5, 0.375, 0.75, 0.125, 0.75, 0.125, 0.5, 0.625, 0.0, 0.375, 0.5, 0.125, 0.75, 0.625, 0.0, 0.125, 0.5, 0.375, 0.75, 0.375, 0.5, 0.625, 0.0, 0.625, 0.0, 0.125, 0.75, 0.375, 0.75, 0.125, 0.5, 0.375, 0.5, 0.375, 0.75, 0.125, 0.75, 0.125, 0.5, 0.625, 0.0, 0.375, 0.5, 0.125, 0.75, 0.625, 0.0, 0.125, 0.5, 0.375, 0.75, 0.375, 0.5, 0.625, 0.0, 0.625, 0.0, 0.125, 0.75, 0.375, 0.75, 0.125, 0.5, 0.375, 0.5, 0.375, 0.75, 0.125, 0.75, 0.125, 0.5, 0.625, 0.0, 0.375, 0.5, 0.125, 0.75, 0.625, 0.0, 0.125, 0.5, 0.375, 0.75, 0.375, 0.5, 0.625, 0.0, 0.625, 0.0, 0.125, 0.75, 0.375, 0.75, 0.125, 0.5, 0.375, 0.5, 0.375, 0.75, 0.125, 0.75, 0.125, 0.5, 0.625, 0.0, 0.375, 0.5, 0.125, 0.75, 0.625, 0.0, 0.125, 0.5, 0.375, 0.75, 0.375, 0.5, 0.625, 0.0, 0.625, 0.0, 0.125, 0.75, 0.375, 0.75, 0.125, 0.5, 0.375, 0.5, 0.375, 0.75, 0.125, 0.75, 0.125, 0.5, 0.625, 0.0, 0.375, 0.5, 0.125, 0.75, 0.625, 0.0, 0.125, 0.5, 0.375, 0.75, 0.375, 0.5, 0.625, 0.0, 0.625, 0.0, 0.125, 0.75, 0.375, 0.75, 0.125, 0.5, 0.375, 0.5, 0.375, 0.75, 0.125, 0.75, 0.125, 0.5, 0.625, 0.0, 0.375, 0.5, 0.125, 0.75, 0.625, 0.0, 0.125, 0.5, 0.375, 0.75, 0.375, 0.5, 0.625, 0.0, 0.625, 0.0, 0.125, 0.75, 0.375, 0.75, 0.125, 0.5, 0.375, 0.5, 0.375, 0.75, 0.125, 0.75, 0.125, 0.5, 0.625, 0.0, 0.375, 0.5, 0.125, 0.75, 0.625, 0.0, 0.125, 0.5, 0.375, 0.75, 0.375, 0.5, 0.625, 0.0, 0.625, 0.0, 0.125, 0.75, 0.375, 0.75, 0.125, 0.5, 0.375, 0.5, 0.375, 0.75, 0.125, 0.75, 0.125, 0.5, 0.625, 0.0, 0.375, 0.5, 0.125, 0.75, 0.625, 0.0, 0.125, 0.5, 0.375, 0.75, 0.375, 0.5, 0.625, 0.0, 0.625, 0.0, 0.125, 0.75, 0.375, 0.75, 0.125, 0.5, 0.375, 0.5, 0.375, 0.75, 0.125, 0.75, 0.125, 0.5, 0.625, 0.0, 0.375, 0.5, 0.125, 0.75, 0.625, 0.0, 0.125, 0.5, 0.375, 0.75, 0.375, 0.5, 0.625, 0.0, 0.625, 0.0, 0.125, 0.75, 0.375, 0.75, 0.125, 0.5, 0.375, 0.5, 0.375, 0.75, 0.125, 0.75, 0.125, 0.5, 0.625, 0.0, 0.375, 0.5, 0.125, 0.75, 0.625, 0.0, 0.125, 0.5, 0.375, 0.75, 0.375, 0.5, 0.625, 0.0, 0.625, 0.0, 0.125, 0.75, 0.375, 0.75, 0.125, 0.5, 0.375, 0.5, 0.375, 0.75, 0.125, 0.75, 0.125, 0.5, 0.625, 0.0, 0.375, 0.5, 0.125, 0.75, 0.625, 0.0, 0.125, 0.5, 0.375, 0.75, 0.375, 0.5, 0.625, 0.0, 0.625, 0.0, 0.125, 0.75, 0.375, 0.75, 0.125, 0.5, 0.375, 0.5, 0.375, 0.75, 0.125, 0.75, 0.125, 0.5, 0.625, 0.0, 0.375, 0.5, 0.125, 0.75, 0.625, 0.0, 0.125, 0.5, 0.375, 0.75, 0.375, 0.5, 0.625, 0.0, 0.625, 0.0, 0.125, 0.75, 0.375, 0.75, 0.125, 0.5, 0.375, 0.5, 0.375, 0.75, 0.125, 0.75, 0.125, 0.5, 0.625, 0.0, 0.375, 0.5, 0.125, 0.75, 0.625, 0.0, 0.125, 0.5, 0.375, 0.75, 0.375, 0.5, 0.625, 0.0, 0.625, 0.0, 0.125, 0.75, 0.375, 0.75, 0.125, 0.5, 0.375, 0.5, 0.375, 0.75, 0.125, 0.75, 0.125, 0.5, 0.625, 0.0, 0.375, 0.5, 0.125, 0.75, 0.625, 0.0, 0.125, 0.5, 0.375, 0.75, 0.375, 0.5, 0.625, 0.0, 0.625, 0.0, 0.125, 0.75, 0.375, 0.75, 0.125, 0.5, 0.375, 0.5, 0.375, 0.75, 0.125, 0.75, 0.125, 0.5, 0.625, 0.0, 0.375, 0.5, 0.125, 0.75, 0.625, 0.0, 0.125, 0.5, 0.375, 0.75, 0.375, 0.5, 0.625, 0.0, 0.625, 0.0, 0.125, 0.75, 0.375, 0.75, 0.125, 0.5, 0.375, 0.5, 0.375, 0.75, 0.125, 0.75, 0.125, 0.5, 0.625, 0.0, 0.375, 0.5, 0.125, 0.75, 0.625, 0.0, 0.125, 0.5, 0.375, 0.75, 0.375, 0.5, 0.625, 0.0, 0.625, 0.0, 0.125, 0.75, 0.375, 0.75, 0.125, 0.5, 0.375, 0.5, 0.375, 0.75, 0.125, 0.75, 0.125, 0.5, 0.625, 0.0, 0.375, 0.5, 0.125, 0.75, 0.625, 0.0, 0.125, 0.5, 0.375, 0.75, 0.375, 0.5, 0.4538, 0.3425, 0.4633, 0.3681, 0.47, 0.3859, 0.4717, 0.3067, 0.625, 0.0, 0.625, 0.0, 0.125, 0.75, 0.375, 0.75, 0.125, 0.5, 0.375, 0.5, 0.375, 0.75, 0.125, 0.75, 0.125, 0.5, 0.625, 0.0, 0.4717, 0.3067, 0.3405, 0.3104, 0.4538, 0.3425, 0.375, 0.5, 0.125, 0.75, 0.625, 0.0, 0.125, 0.5, 0.375, 0.75, 0.375, 0.5, 0.625, 0.0, 0.625, 0.0, 0.125, 0.75, 0.375, 0.75, 0.125, 0.5, 0.375, 0.5, 0.375, 0.75, 0.125, 0.75, 0.125, 0.5, 0.3116, 0.3134, 0.3797, 0.3037, 0.3359, 0.2891, 0.625, 0.0, 0.375, 0.5, 0.125, 0.75, 0.625, 0.0, 0.3359, 0.2891, 0.3128, 0.4266, 0.3116, 0.3134, 0.125, 0.5, 0.375, 0.75, 0.375, 0.5, 0.625, 0.0, 0.625, 0.0, 0.125, 0.75, 0.375, 0.75, 0.125, 0.5, 0.375, 0.5, 0.375, 0.75, 0.125, 0.75, 0.125, 0.5, 0.625, 0.0, 0.375, 0.5, 0.125, 0.75, 0.625, 0.0, 0.125, 0.5, 0.375, 0.75, 0.375, 0.5, 0.625, 0.0, 0.625, 0.0, 0.125, 0.75, 0.375, 0.75, 0.125, 0.5, 0.375, 0.5, 0.375, 0.75, 0.125, 0.75, 0.125, 0.5, 0.625, 0.0, 0.375, 0.5, 0.125, 0.75, 0.625, 0.0, 0.125, 0.5, 0.375, 0.75, 0.375, 0.5, 0.5683, 0.1133, 0.5623, 0.1882, 0.5245, 0.1508, 0.5683, 0.1133, 0.5649, 0.06009, 0.125, 0.5, 0.375, 0.5, 0.375, 0.75, 0.125, 0.75, 0.125, 0.5, 0.5649, 0.06009, 0.5683, 0.1133, 0.375, 0.5, 0.125, 0.75, 0.5245, 0.1508, 0.5649, 0.06009, 0.125, 0.5, 0.375, 0.75, 0.375, 0.5, 0.5657, 0.1186, 0.5701, 0.1646, 0.625, 0.0, 0.5108, 0.1713, 0.5701, 0.1646, 0.125, 0.5, 0.375, 0.5, 0.375, 0.75, 0.125, 0.75, 0.125, 0.5, 0.4767, 0.1483, 0.5657, 0.1186, 0.375, 0.5, 0.125, 0.75, 0.5108, 0.1713, 0.4782, 0.1468, 0.4767, 0.1483, 0.125, 0.5, 0.375, 0.75, 0.375, 0.5, 0.625, 0.0, 0.625, 0.0, 0.125, 0.75, 0.375, 0.75, 0.125, 0.5, 0.375, 0.5, 0.375, 0.75, 0.125, 0.75, 0.125, 0.5, 0.625, 0.0, 0.375, 0.5, 0.125, 0.75, 0.625, 0.0, 0.125, 0.5, 0.375, 0.75, 0.375, 0.5, 0.625, 0.0, 0.625, 0.0, 0.125, 0.75, 0.375, 0.75, 0.125, 0.5, 0.375, 0.5, 0.375, 0.75, 0.125, 0.75, 0.125, 0.5, 0.625, 0.0, 0.375, 0.5, 0.125, 0.75, 0.625, 0.0, 0.125, 0.5, 0.4538, 0.3425, 0.3405, 0.3104, 0.4654, 0.3192, 0.4654, 0.3192, 0.3405, 0.3104, 0.4717, 0.3067, 0.4717, 0.3067, 0.47, 0.3859, 0.4633, 0.3681, 0.4654, 0.3192, 0.4654, 0.3192, 0.4633, 0.3681, 0.4538, 0.3425, 0.3359, 0.2891, 0.3797, 0.3037, 0.3276, 0.2974, 0.3276, 0.2974, 0.3797, 0.3037, 0.3116, 0.3134, 0.3116, 0.3134, 0.3128, 0.4266, 0.3276, 0.2974, 0.3276, 0.2974, 0.3128, 0.4266, 0.3359, 0.2891, 0.2484, 0.5649, 0.2149, 0.5001, 0.2255, 0.5993, 0.2255, 0.5993, 0.2149, 0.5001, 0.2138, 0.6167, 0.2138, 0.6167, 0.3708, 0.5822, 0.2255, 0.5993, 0.2255, 0.5993, 0.3708, 0.5822, 0.2484, 0.5649, 0.4698, 0.3105, 0.3212, 0.3038, 0.625, 0.0, 0.125, 0.5, 0.272, 0.4401, 0.2821, 0.5144, 0.625, 0.0, 0.5809, 0.1322, 0.5202, 0.1571, 0.125, 0.75, 0.375, 0.75, 0.4548, 0.3403, 0.2959, 0.3291, 0.3212, 0.3038, 0.4698, 0.3105, 0.477, 0.4439, 0.4698, 0.3105, 0.625, 0.0, 0.2959, 0.3291, 0.2995, 0.4882, 0.3289, 0.4442, 0.3212, 0.3038, 0.3212, 0.3038, 0.3289, 0.4442, 0.625, 0.0, 0.2965, 0.4927, 0.125, 0.75, 0.375, 0.75, 0.477, 0.4439, 0.3289, 0.4442, 0.2995, 0.4882, 0.375, 0.75, 0.375, 0.5, 0.4698, 0.3105, 0.477, 0.4439, 0.5623, 0.1882, 0.5245, 0.1508, 0.125, 0.75, 0.375, 0.75, 0.5683, 0.1133, 0.5245, 0.1508, 0.5623, 0.1882, 0.5701, 0.1646, 0.5657, 0.1186, 0.625, 0.0, 0.5657, 0.1186, 0.4767, 0.1483, 0.4782, 0.1468, 0.625, 0.0, 0.4782, 0.1468, 0.5108, 0.1713, 0.625, 0.0, 0.5701, 0.1646, 0.5108, 0.1713, 0.125, 0.75, 0.375, 0.75])
me_cube_001.use_remesh_preserve_volume = False
me_cube_001.use_remesh_preserve_attributes = False
me_cube_001.use_mirror_vertex_groups = False
me_cube_001.update()
me_cube_002 = bpy.data.meshes.new('Cube.002')
me_cube_002.from_pydata([(-1.0, -1.0, -1.0), (-1.0, -1.0, 1.0), (-1.0, 1.0, -1.0), (-1.0, 1.0, 1.0), (1.0, -1.0, -1.0), (1.0, -1.0, 1.0), (1.0, 1.0, -1.0), (1.0, 1.0, 1.0)], [], [(0, 1, 3, 2), (2, 3, 7, 6), (6, 7, 5, 4), (4, 5, 1, 0), (2, 6, 4, 0), (7, 3, 1, 5)])
_uv = me_cube_002.uv_layers.new(name='UVMap')
_uv.uv.foreach_set('vector', [0.375, 0.0, 0.625, 0.0, 0.625, 0.25, 0.375, 0.25, 0.375, 0.25, 0.625, 0.25, 0.625, 0.5, 0.375, 0.5, 0.375, 0.5, 0.625, 0.5, 0.625, 0.75, 0.375, 0.75, 0.375, 0.75, 0.625, 0.75, 0.625, 1.0, 0.375, 1.0, 0.125, 0.5, 0.375, 0.5, 0.375, 0.75, 0.125, 0.75, 0.625, 0.5, 0.875, 0.5, 0.875, 0.75, 0.625, 0.75])
me_cube_002.use_remesh_preserve_volume = False
me_cube_002.use_remesh_preserve_attributes = False
me_cube_002.use_mirror_vertex_groups = False
me_cube_002.update()
me_cube_003 = bpy.data.meshes.new('Cube.003')
me_cube_003.from_pydata([(-0.983, -0.9261, -1.0), (-0.9868, -0.7963, 0.8294), (-1.0, 1.0, -1.0), (-1.0, 1.0, 1.0), (0.9766, -1.0, -1.0), (1.013, -0.7349, 1.0), (1.0, 1.0, -1.0), (1.0, 1.0, 1.0), (-0.02688, -1.0, 0.8893), (-0.05749, -0.8728, 0.7902), (-0.1162, -1.0, 1.166), (-0.06825, 0.01598, 1.0), (-0.04959, -1.0, 0.108), (-0.7113, -1.0, 1.0), (-0.7537, -0.9477, 0.9322), (-0.7832, -1.0, 1.071), (-0.7524, -0.2962, 1.0), (-0.7679, -1.0, 0.3404), (0.5798, -1.0, -1.0), (0.6043, -0.9156, -0.3954), (0.6232, -1.0, -1.0), (0.5954, -1.0, 0.2893), (0.6087, -0.2832, -1.0), (-1.0, -0.3474, 1.0), (-1.0, -1.0, 0.3124), (-0.9295, -1.0, 1.0), (0.1054, -1.18, 1.115), (0.02417, 1.27, 1.318), (0.1279, -1.194, -1.0), (0.5216, -1.216, 1.014), (0.4014, -0.9539, 0.8174), (0.3258, -1.362, 1.018), (0.3722, -0.5183, 1.059), (0.4018, -1.226, -0.2574), (0.5685, 1.04, 1.316), (0.6593, 0.8496, 1.055), (0.7002, 1.028, 1.114), (0.6198, 1.0, 0.3174), (0.6055, 0.1899, 1.153), (-0.4657, -1.051, -1.0), (-0.3985, 0.8681, 1.164), (-0.4505, -1.688, 1.258)], [], [(0, 24, 23, 3, 2), (2, 3, 40, 27, 34, 37, 36, 7, 6), (6, 7, 5, 4), (4, 5, 29, 33, 31, 26, 28, 18, 21, 20), (2, 6, 4, 20, 22, 18, 28, 39, 0), (7, 36, 38, 34, 27, 26, 31, 32, 29, 5), (8, 11, 9), (9, 11, 10), (10, 12, 9), (9, 12, 8), (13, 16, 14), (14, 16, 15), (15, 17, 14), (14, 17, 13), (20, 21, 19), (19, 21, 18), (18, 22, 19), (19, 22, 20), (25, 23, 1), (24, 25, 1), (23, 24, 1), (26, 27, 40, 41, 10, 11, 8), (28, 26, 8, 12, 10, 41, 39), (29, 32, 30), (30, 32, 31), (31, 33, 30), (30, 33, 29), (36, 37, 35), (35, 37, 34), (34, 38, 35), (35, 38, 36), (39, 41, 13, 17, 15, 25, 24, 0), (41, 40, 3, 23, 25, 15, 16, 13)])
_uv = me_cube_003.uv_layers.new(name='UVMap')
_uv.uv.foreach_set('vector', [0.375, 0.0, 0.539, 0.0, 0.625, 0.08158, 0.625, 0.25, 0.375, 0.25, 0.375, 0.25, 0.625, 0.25, 0.625, 0.3213, 0.625, 0.3881, 0.625, 0.4421, 0.5356, 0.4517, 0.625, 0.4598, 0.625, 0.5, 0.375, 0.5, 0.375, 0.5, 0.625, 0.5, 0.625, 0.75, 0.375, 0.75, 0.375, 0.75, 0.625, 0.75, 0.625, 0.8107, 0.4673, 0.827, 0.625, 0.829, 0.625, 0.8591, 0.375, 0.859, 0.375, 0.8025, 0.5362, 0.8013, 0.375, 0.7971, 0.125, 0.5, 0.375, 0.5, 0.375, 0.75, 0.3279, 0.75, 0.3261, 0.6604, 0.3225, 0.75, 0.266, 0.75, 0.1907, 0.75, 0.125, 0.75, 0.625, 0.5, 0.6652, 0.5, 0.6786, 0.5995, 0.6829, 0.5, 0.7369, 0.5, 0.7341, 0.75, 0.704, 0.75, 0.7049, 0.6663, 0.6857, 0.75, 0.625, 0.75, 0.7534, 0.75, 0.7585, 0.623, 0.7572, 0.75, 0.7572, 0.75, 0.7585, 0.623, 0.7645, 0.75, 0.625, 0.8895, 0.5135, 0.8812, 0.625, 0.8822, 0.625, 0.8822, 0.5135, 0.8812, 0.625, 0.8784, 0.8389, 0.75, 0.8441, 0.662, 0.8427, 0.75, 0.8427, 0.75, 0.8441, 0.662, 0.8479, 0.75, 0.625, 0.9729, 0.5426, 0.971, 0.625, 0.9677, 0.625, 0.9677, 0.5426, 0.971, 0.625, 0.9639, 0.375, 0.7971, 0.5362, 0.8013, 0.375, 0.7999, 0.375, 0.7999, 0.5362, 0.8013, 0.375, 0.8025, 0.3225, 0.75, 0.3261, 0.6604, 0.3251, 0.75, 0.3251, 0.75, 0.3261, 0.6604, 0.3279, 0.75, 0.8662, 0.75, 0.875, 0.6684, 0.875, 0.75, 0.539, 1.0, 0.625, 0.9912, 0.625, 1.0, 0.625, 0.08158, 0.539, 0.0, 0.625, 0.0, 0.7341, 0.75, 0.7369, 0.5, 0.8037, 0.5, 0.8036, 0.75, 0.7645, 0.75, 0.7585, 0.623, 0.7534, 0.75, 0.375, 0.859, 0.625, 0.8591, 0.625, 0.8784, 0.5135, 0.8812, 0.625, 0.8895, 0.625, 0.9286, 0.375, 0.9343, 0.6857, 0.75, 0.7049, 0.6663, 0.7005, 0.75, 0.7005, 0.75, 0.7049, 0.6663, 0.704, 0.75, 0.625, 0.829, 0.4673, 0.827, 0.625, 0.8255, 0.625, 0.8255, 0.4673, 0.827, 0.625, 0.8107, 0.625, 0.4598, 0.5356, 0.4517, 0.625, 0.4524, 0.625, 0.4524, 0.5356, 0.4517, 0.625, 0.4421, 0.6829, 0.5, 0.6786, 0.5995, 0.6726, 0.5, 0.6726, 0.5, 0.6786, 0.5995, 0.6652, 0.5, 0.375, 0.9343, 0.625, 0.9286, 0.625, 0.9639, 0.5426, 0.971, 0.625, 0.9729, 0.625, 0.9912, 0.539, 1.0, 0.375, 1.0, 0.8036, 0.75, 0.8037, 0.5, 0.875, 0.5, 0.875, 0.6684, 0.8662, 0.75, 0.8479, 0.75, 0.8441, 0.662, 0.8389, 0.75])
me_cube_003.use_remesh_preserve_volume = False
me_cube_003.use_remesh_preserve_attributes = False
me_cube_003.use_mirror_vertex_groups = False
me_cube_003.update()
me_cube_004 = bpy.data.meshes.new('Cube.004')
me_cube_004.from_pydata([(-1.0, -1.0, -1.0), (-0.9657, -1.0, 0.8707), (-1.0, 1.0, -1.0), (-1.0, 0.7029, 1.0), (1.0, -1.0, -1.0), (1.0, -0.5538, 0.7303), (1.0, 1.0, -1.0), (0.9364, 1.0, 1.0), (1.0, -1.0, -0.1844), (1.0, 0.2672, 1.0), (0.9576, -1.0, 1.0), (0.4682, -1.0, 1.287), (-0.02683, 1.184, 1.159), (0.1706, -0.8564, 1.0), (0.1309, -0.7704, 0.8591), (0.06852, -1.161, 1.245), (0.09899, -1.0, -0.2645)], [], [(0, 1, 3, 2), (2, 3, 12, 7, 6), (6, 7, 9, 8, 4), (1, 15, 12, 3), (2, 6, 4, 0), (7, 12, 13, 11, 10, 9), (9, 10, 5), (8, 9, 5), (10, 8, 5), (13, 12, 14), (14, 12, 15), (1, 0, 4, 8, 10, 11, 13, 16, 15), (15, 16, 14), (14, 16, 13)])
_uv = me_cube_004.uv_layers.new(name='UVMap')
_uv.uv.foreach_set('vector', [0.375, 0.0, 0.625, 0.0, 0.625, 0.25, 0.375, 0.25, 0.375, 0.25, 0.625, 0.25, 0.625, 0.3884, 0.625, 0.5, 0.375, 0.5, 0.375, 0.5, 0.625, 0.5, 0.625, 0.5916, 0.4769, 0.75, 0.375, 0.75, 0.625, 0.0, 0.7417, 0.75, 0.7366, 0.5, 0.625, 0.25, 0.125, 0.5, 0.375, 0.5, 0.375, 0.75, 0.125, 0.75, 0.625, 0.5, 0.7366, 0.5, 0.7287, 0.75, 0.6915, 0.75, 0.6303, 0.75, 0.625, 0.5916, 0.625, 0.5916, 0.6303, 0.75, 0.625, 0.75, 0.4769, 0.75, 0.625, 0.5916, 0.625, 0.75, 0.625, 0.7553, 0.4769, 0.75, 0.625, 0.75, 0.7287, 0.75, 0.7366, 0.5, 0.7349, 0.75, 0.7349, 0.75, 0.7366, 0.5, 0.7417, 0.75, 0.625, 0.0, 0.125, 0.75, 0.375, 0.75, 0.4769, 0.75, 0.6303, 0.75, 0.6915, 0.75, 0.625, 0.8537, 0.4669, 0.8626, 0.7417, 0.75, 0.625, 0.8667, 0.4669, 0.8626, 0.625, 0.8599, 0.625, 0.8599, 0.4669, 0.8626, 0.625, 0.8537])
me_cube_004.use_remesh_preserve_volume = False
me_cube_004.use_remesh_preserve_attributes = False
me_cube_004.use_mirror_vertex_groups = False
me_cube_004.update()
me_cube_005 = bpy.data.meshes.new('Cube.005')
me_cube_005.from_pydata([(-1.0, -1.0, -1.0), (-1.0, -1.0, 1.0), (-1.0, 1.0, -1.0), (-1.0, 1.0, 1.0), (1.0, -1.0, -1.0), (1.0, -1.0, 1.0), (1.0, 1.0, -1.0), (1.0, 1.0, 1.0)], [], [(0, 1, 3, 2), (2, 3, 7, 6), (6, 7, 5, 4), (4, 5, 1, 0), (2, 6, 4, 0), (7, 3, 1, 5)])
_uv = me_cube_005.uv_layers.new(name='UVMap')
_uv.uv.foreach_set('vector', [0.375, 0.0, 0.625, 0.0, 0.625, 0.25, 0.375, 0.25, 0.375, 0.25, 0.625, 0.25, 0.625, 0.5, 0.375, 0.5, 0.375, 0.5, 0.625, 0.5, 0.625, 0.75, 0.375, 0.75, 0.375, 0.75, 0.625, 0.75, 0.625, 1.0, 0.375, 1.0, 0.125, 0.5, 0.375, 0.5, 0.375, 0.75, 0.125, 0.75, 0.625, 0.5, 0.875, 0.5, 0.875, 0.75, 0.625, 0.75])
me_cube_005.use_remesh_preserve_volume = False
me_cube_005.use_remesh_preserve_attributes = False
me_cube_005.use_mirror_vertex_groups = False
me_cube_005.update()
me_cube_006 = bpy.data.meshes.new('Cube.006')
me_cube_006.from_pydata([(-0.9872, -0.9453, -0.8823), (-0.9826, -0.955, 0.9201), (-0.9416, 0.8624, -0.8407), (-0.9605, 1.0, 1.0), (1.0, -1.0, -1.0), (1.0, -1.0, 1.0), (1.0, 1.0, -1.0), (1.0, 1.0, 0.7217), (-1.0, -0.7431, 1.0), (-1.0, -1.0, 0.4422), (-0.9522, -1.0, 1.0), (-0.9334, -1.0, -1.0), (-1.0, -1.0, -0.4637), (-1.0, -0.5993, -1.0), (-1.0, -0.06352, 1.0), (-1.0, 0.1043, 0.8822), (-1.0, 0.2684, 1.0), (-1.0, 0.08135, 0.09095), (-0.728, 0.2528, 1.0), (-0.6761, -1.0, 0.8895), (-0.1979, -1.301, 1.449), (-0.1356, 0.9195, -1.0), (-0.1378, -1.0, -1.0), (-0.3312, 1.0, 1.0), (-0.106, 1.0, 1.0), (-0.9703, 0.2614, -1.0), (-1.028, -0.1692, -0.9075), (-0.9916, -0.3901, -0.9229), (-0.966, 0.1661, -0.3178), (-0.6987, 0.09365, -1.0)], [], [(0, 12, 13), (2, 3, 23, 21), (6, 7, 5, 4), (24, 20, 5, 7), (2, 21, 22, 11, 13, 27, 29, 25), (4, 5, 20, 22), (9, 10, 1), (8, 9, 1), (10, 8, 1), (11, 12, 0), (13, 12, 9, 8, 14, 17, 16, 3, 2, 25, 28, 27), (13, 11, 0), (16, 17, 15), (15, 17, 14), (14, 18, 15), (15, 18, 16), (22, 21, 6, 4), (21, 23, 24, 7, 6), (22, 20, 19, 10, 9, 12, 11), (20, 24, 23, 3, 16, 18, 14, 8, 10, 19), (27, 28, 26), (26, 28, 25), (25, 29, 26), (26, 29, 27)])
_uv = me_cube_006.uv_layers.new(name='UVMap')
_uv.uv.foreach_set('vector', [0.375, 0.0, 0.442, 0.0, 0.375, 0.05009, 0.375, 0.25, 0.625, 0.25, 0.625, 0.3336, 0.375, 0.3538, 0.375, 0.5, 0.625, 0.5, 0.625, 0.75, 0.375, 0.75, 0.7633, 0.5, 0.7747, 0.75, 0.625, 0.75, 0.625, 0.5, 0.125, 0.5, 0.2288, 0.5, 0.2328, 0.75, 0.1333, 0.75, 0.125, 0.6999, 0.125, 0.6713, 0.1595, 0.6058, 0.125, 0.5983, 0.375, 0.75, 0.625, 0.75, 0.625, 0.8997, 0.2328, 0.75, 0.5553, 1.0, 0.625, 0.994, 0.625, 1.0, 0.625, 0.03211, 0.5553, 0.0, 0.625, 0.0, 0.869, 0.75, 0.875, 0.7179, 0.875, 0.75, 0.375, 0.9917, 0.442, 1.0, 0.375, 1.0, 0.375, 0.05009, 0.442, 0.0, 0.5553, 0.0, 0.625, 0.03211, 0.625, 0.1171, 0.5114, 0.1352, 0.625, 0.1586, 0.625, 0.25, 0.375, 0.25, 0.375, 0.1517, 0.4603, 0.1519, 0.375, 0.0787, 0.125, 0.6999, 0.1333, 0.75, 0.125, 0.75, 0.625, 0.1586, 0.5114, 0.1352, 0.625, 0.1325, 0.625, 0.1325, 0.5114, 0.1352, 0.625, 0.1171, 0.875, 0.6329, 0.841, 0.5934, 0.875, 0.6175, 0.875, 0.6175, 0.841, 0.5934, 0.875, 0.5914, 0.2328, 0.75, 0.2288, 0.5, 0.375, 0.5, 0.375, 0.75, 0.375, 0.3538, 0.625, 0.3336, 0.625, 0.3617, 0.625, 0.5, 0.375, 0.5, 0.375, 0.8922, 0.625, 0.8997, 0.625, 0.933, 0.625, 0.994, 0.5553, 1.0, 0.442, 1.0, 0.375, 0.9917, 0.7747, 0.75, 0.7633, 0.5, 0.7914, 0.5, 0.875, 0.5, 0.875, 0.5914, 0.841, 0.5934, 0.875, 0.6329, 0.875, 0.7179, 0.869, 0.75, 0.808, 0.75, 0.375, 0.0787, 0.4603, 0.1519, 0.375, 0.1089, 0.375, 0.1089, 0.4603, 0.1519, 0.375, 0.1517, 0.125, 0.5983, 0.1595, 0.6058, 0.125, 0.6411, 0.125, 0.6411, 0.1595, 0.6058, 0.125, 0.6713])
me_cube_006.use_remesh_preserve_volume = False
me_cube_006.use_remesh_preserve_attributes = False
me_cube_006.use_mirror_vertex_groups = False
me_cube_006.update()

# ---- objects
ob_cube = bpy.data.objects.new('Cube', me_cube_001)
ob_cube_001 = bpy.data.objects.new('Cube.001', me_cube_002)
ob_cube_002 = bpy.data.objects.new('Cube.002', me_cube_003)
ob_cube_003 = bpy.data.objects.new('Cube.003', me_cube_004)
ob_cube_004 = bpy.data.objects.new('Cube.004', me_cube_005)
ob_cube_005 = bpy.data.objects.new('Cube.005', me_cube_006)

# ---- transforms, parenting, visibility, modifiers, constraints
ob_cube.location = (-0.3735, 2.772, 0.8471)
ob_cube.scale = (0.6298, 0.6298, 0.6298)
ob_cube.lineart.crease_threshold = 0.0
ob_cube_001.location = (0.0, 0.0, 0.0)
ob_cube_001.scale = (8.652, 8.714, -0.3647)
ob_cube_001.lineart.crease_threshold = 0.0
ob_cube_002.location = (-1.161, -9.22, 0.1087)
ob_cube_002.scale = (8.675, 1.0, 1.0)
ob_cube_002.lineart.crease_threshold = 0.0
ob_cube_003.location = (-8.875, 1.067, 0.1087)
ob_cube_003.rotation_euler = (0.0, -0.0, -1.571)
ob_cube_003.scale = (8.675, 1.0, 1.0)
ob_cube_003.lineart.crease_threshold = 0.0
ob_cube_004.location = (1.063, 8.628, 0.1014)
ob_cube_004.rotation_euler = (0.0, -0.0, 3.142)
ob_cube_004.scale = (8.675, 1.0, 1.0)
ob_cube_004.lineart.crease_threshold = 0.0
ob_cube_005.location = (8.777, -1.659, 0.1014)
ob_cube_005.rotation_euler = (3.142, -3.142, -1.571)
ob_cube_005.scale = (8.675, 1.0, 1.0)
ob_cube_005.lineart.crease_threshold = 0.0

# ---- collection membership
col_collection.objects.link(ob_cube)
col_collection_2.objects.link(ob_cube_001)
col_collection_2.objects.link(ob_cube_002)
col_collection_2.objects.link(ob_cube_003)
col_collection_2.objects.link(ob_cube_004)
col_collection_2.objects.link(ob_cube_005)

# ---- scene / render settings (as saved in the file)
scene.frame_start = 1; scene.frame_end = 250; scene.frame_set(0)
scene.render.engine = 'BLENDER_EEVEE_NEXT'
scene.cycles.use_denoising = False
scene.cycles.samples = 128
scene.cycles.sampling_pattern = 'TABULATED_SOBOL'
scene.cycles.use_adaptive_sampling = False
scene.cycles.use_light_tree = False
scene.view_settings.view_transform = 'Filmic'
bpy.context.view_layer.update()

# ---- added for rendering (the .blend has no active camera and no usable light): camera, sun
cam_auto = bpy.data.cameras.new('AutoCamera')
cam_auto.lens = 50.0
cam_auto.sensor_width = 36.0
cam_auto.clip_end = 1000.0
ob_auto_camera = bpy.data.objects.new('AutoCamera', cam_auto)
scene.collection.objects.link(ob_auto_camera)
ob_auto_camera.location = (29.6191, -36.1015, 29.716)
ob_auto_camera.rotation_euler = (1.09748, -7.21219e-08, 0.694738)
scene.camera = ob_auto_camera
light_auto_sun = bpy.data.lights.new('AutoSun', 'SUN')
light_auto_sun.energy = 3.0
light_auto_sun.angle = 0.0523599
ob_auto_sun = bpy.data.objects.new('AutoSun', light_auto_sun)
scene.collection.objects.link(ob_auto_sun)
ob_auto_sun.rotation_euler = (0.872665, 0.174533, 0.523599)
bpy.context.view_layer.update()
